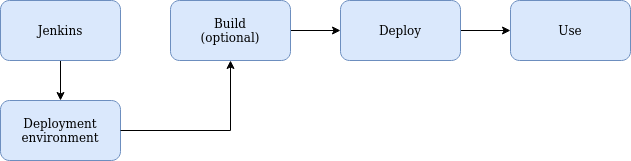

The diagram above was exported from draw.io. Its source (the exported page's mxGraphModel, read from the mxfile embedded in the PNG):
<mxGraphModel dx="1369" dy="764" grid="1" gridSize="10" guides="1" tooltips="1" connect="1" arrows="1" fold="1" page="1" pageScale="1" pageWidth="1169" pageHeight="827" math="0" shadow="0">
  <root>
    <mxCell id="0" />
    <mxCell id="1" parent="0" />
    <mxCell id="WjMIbSyLNnLKk0cs9XNJ-5" value="" style="edgeStyle=orthogonalEdgeStyle;rounded=0;orthogonalLoop=1;jettySize=auto;html=1;" parent="1" source="WjMIbSyLNnLKk0cs9XNJ-1" target="WjMIbSyLNnLKk0cs9XNJ-4" edge="1">
      <mxGeometry relative="1" as="geometry" />
    </mxCell>
    <mxCell id="WjMIbSyLNnLKk0cs9XNJ-1" value="Jenkins" style="rounded=1;whiteSpace=wrap;html=1;fillColor=#dae8fc;strokeColor=#6c8ebf;" parent="1" vertex="1">
      <mxGeometry x="50" y="160" width="120" height="60" as="geometry" />
    </mxCell>
    <mxCell id="WjMIbSyLNnLKk0cs9XNJ-8" value="" style="edgeStyle=orthogonalEdgeStyle;rounded=0;orthogonalLoop=1;jettySize=auto;html=1;" parent="1" source="WjMIbSyLNnLKk0cs9XNJ-3" target="WjMIbSyLNnLKk0cs9XNJ-7" edge="1">
      <mxGeometry relative="1" as="geometry" />
    </mxCell>
    <mxCell id="WjMIbSyLNnLKk0cs9XNJ-3" value="&lt;div&gt;Build&lt;/div&gt;&lt;div&gt;(optional)&lt;br&gt;&lt;/div&gt;" style="rounded=1;whiteSpace=wrap;html=1;fillColor=#dae8fc;strokeColor=#6c8ebf;" parent="1" vertex="1">
      <mxGeometry x="220" y="160" width="120" height="60" as="geometry" />
    </mxCell>
    <mxCell id="WjMIbSyLNnLKk0cs9XNJ-4" value="Deployment environment" style="rounded=1;whiteSpace=wrap;html=1;fillColor=#dae8fc;strokeColor=#6c8ebf;" parent="1" vertex="1">
      <mxGeometry x="50" y="260" width="120" height="60" as="geometry" />
    </mxCell>
    <mxCell id="WjMIbSyLNnLKk0cs9XNJ-6" value="" style="endArrow=classic;html=1;exitX=1;exitY=0.5;exitDx=0;exitDy=0;entryX=0.5;entryY=1;entryDx=0;entryDy=0;rounded=0;" parent="1" source="WjMIbSyLNnLKk0cs9XNJ-4" target="WjMIbSyLNnLKk0cs9XNJ-3" edge="1">
      <mxGeometry width="50" height="50" relative="1" as="geometry">
        <mxPoint x="200" y="320" as="sourcePoint" />
        <mxPoint x="250" y="270" as="targetPoint" />
        <Array as="points">
          <mxPoint x="280" y="290" />
        </Array>
      </mxGeometry>
    </mxCell>
    <mxCell id="WjMIbSyLNnLKk0cs9XNJ-10" value="" style="edgeStyle=orthogonalEdgeStyle;rounded=0;orthogonalLoop=1;jettySize=auto;html=1;" parent="1" source="WjMIbSyLNnLKk0cs9XNJ-7" target="WjMIbSyLNnLKk0cs9XNJ-9" edge="1">
      <mxGeometry relative="1" as="geometry" />
    </mxCell>
    <mxCell id="WjMIbSyLNnLKk0cs9XNJ-7" value="Deploy" style="rounded=1;whiteSpace=wrap;html=1;fillColor=#dae8fc;strokeColor=#6c8ebf;" parent="1" vertex="1">
      <mxGeometry x="390" y="160" width="120" height="60" as="geometry" />
    </mxCell>
    <mxCell id="WjMIbSyLNnLKk0cs9XNJ-9" value="Use" style="rounded=1;whiteSpace=wrap;html=1;fillColor=#dae8fc;strokeColor=#6c8ebf;" parent="1" vertex="1">
      <mxGeometry x="560" y="160" width="120" height="60" as="geometry" />
    </mxCell>
  </root>
</mxGraphModel>